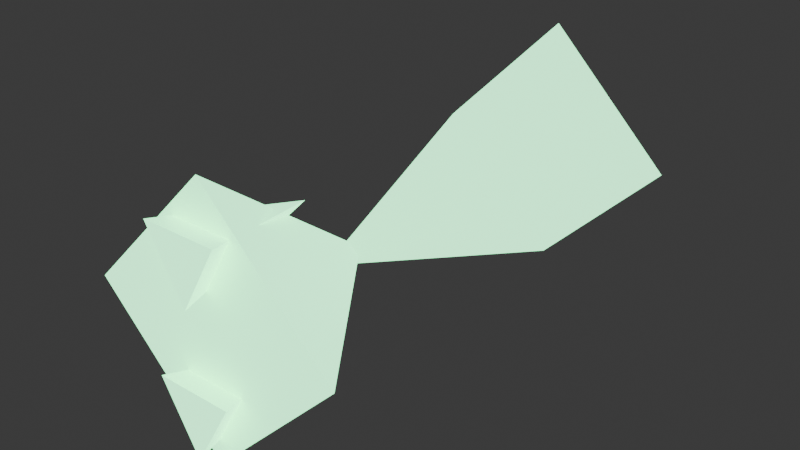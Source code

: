 # Source: enemy_fast.blend  (saved by Blender 4.3.34; exported with 4.5.12 LTS)
import bpy
from mathutils import Matrix  # noqa: F401  (used for matrix-valued properties, if any)

bpy.ops.wm.read_factory_settings(use_empty=True)
scene = bpy.context.scene
scene.name = 'Scene'

# ---- collections
col_collection = bpy.data.collections.new('Collection'); scene.collection.children.link(col_collection)

# ---- materials (node trees are filled in below, after node groups)
mat_enemygreen = bpy.data.materials.new('EnemyGreen')

# ---- material node trees
mat_enemygreen.use_nodes = True; mat_enemygreen.node_tree.nodes.clear()
_N = mat_enemygreen.node_tree.nodes; _L = mat_enemygreen.node_tree.links
n0 = _N.new('ShaderNodeBsdfPrincipled'); n0.name = 'Principled BSDF'; n0.location = (10, 300)
n0.inputs[0].default_value = (0.2, 1.0, 0.4, 1.0)
n0.inputs[27].default_value = (0.3, 1.0, 0.5, 1.0)
n0.inputs[28].default_value = 2.5
n1 = _N.new('ShaderNodeOutputMaterial'); n1.name = 'Material Output'; n1.location = (300, 300)
_L.new(n0.outputs[0], n1.inputs[0])
n1.is_active_output = True

# ---- world
world_world = bpy.data.worlds.new('World'); scene.world = world_world
world_world.use_nodes = True; world_world.node_tree.nodes.clear()
_N = world_world.node_tree.nodes; _L = world_world.node_tree.links
n0 = _N.new('ShaderNodeOutputWorld'); n0.name = 'World Output'; n0.location = (300, 300)
n1 = _N.new('ShaderNodeBackground'); n1.name = 'Background'; n1.location = (10, 300)
n1.inputs[0].default_value = (0.05088, 0.05088, 0.05088, 1.0)
_L.new(n1.outputs[0], n0.inputs[0])
n0.is_active_output = True
world_world.color = (0.05088, 0.05088, 0.05088)
world_world.sun_shadow_jitter_overblur = 0.0

# ---- meshes
me_cone_100 = bpy.data.meshes.new('Cone.100')
me_cone_100.from_pydata([(0.0, 0.15, -0.2), (0.15, 0.0, -0.2), (0.0, -0.15, -0.2), (-0.15, 0.0, -0.2), (0.0, 0.0, 0.2)], [], [(0, 4, 1), (1, 4, 2), (0, 1, 2, 3), (2, 4, 3), (3, 4, 0)])
_uv = me_cone_100.uv_layers.new(name='UVMap')
_uv.uv.foreach_set('vector', [0.25, 0.49, 0.25, 0.25, 0.49, 0.25, 0.49, 0.25, 0.25, 0.25, 0.25, 0.01, 0.75, 0.49, 0.99, 0.25, 0.75, 0.01, 0.51, 0.25, 0.25, 0.01, 0.25, 0.25, 0.01, 0.25, 0.01, 0.25, 0.25, 0.25, 0.25, 0.49])
me_cone_100.materials.append(mat_enemygreen)
me_cone_100.update()
me_cone_101 = bpy.data.meshes.new('Cone.101')
me_cone_101.from_pydata([(0.0, 0.15, -0.1), (0.15, 0.0, -0.1), (0.0, -0.15, -0.1), (-0.15, 0.0, -0.1), (0.0, 0.0, 0.1)], [], [(0, 4, 1), (1, 4, 2), (0, 1, 2, 3), (2, 4, 3), (3, 4, 0)])
_uv = me_cone_101.uv_layers.new(name='UVMap')
_uv.uv.foreach_set('vector', [0.25, 0.49, 0.25, 0.25, 0.49, 0.25, 0.49, 0.25, 0.25, 0.25, 0.25, 0.01, 0.75, 0.49, 0.99, 0.25, 0.75, 0.01, 0.51, 0.25, 0.25, 0.01, 0.25, 0.25, 0.01, 0.25, 0.01, 0.25, 0.25, 0.25, 0.25, 0.49])
me_cone_101.materials.append(mat_enemygreen)
me_cone_101.update()
me_cone_102 = bpy.data.meshes.new('Cone.102')
me_cone_102.from_pydata([(0.0, 0.05, -0.075), (0.0433, -0.025, -0.075), (-0.0433, -0.025, -0.075), (0.0, 0.0, 0.075)], [], [(0, 3, 1), (0, 1, 2), (1, 3, 2), (2, 3, 0)])
_uv = me_cone_102.uv_layers.new(name='UVMap')
_uv.uv.foreach_set('vector', [0.25, 0.49, 0.25, 0.25, 0.4578, 0.13, 0.75, 0.49, 0.9578, 0.13, 0.5422, 0.13, 0.4578, 0.13, 0.25, 0.25, 0.04215, 0.13, 0.04215, 0.13, 0.25, 0.25, 0.25, 0.49])
me_cone_102.materials.append(mat_enemygreen)
me_cone_102.update()
me_cone_103 = bpy.data.meshes.new('Cone.103')
me_cone_103.from_pydata([(0.0, 0.05, -0.075), (0.0433, -0.025, -0.075), (-0.0433, -0.025, -0.075), (0.0, 0.0, 0.075)], [], [(0, 3, 1), (0, 1, 2), (1, 3, 2), (2, 3, 0)])
_uv = me_cone_103.uv_layers.new(name='UVMap')
_uv.uv.foreach_set('vector', [0.25, 0.49, 0.25, 0.25, 0.4578, 0.13, 0.75, 0.49, 0.9578, 0.13, 0.5422, 0.13, 0.4578, 0.13, 0.25, 0.25, 0.04215, 0.13, 0.04215, 0.13, 0.25, 0.25, 0.25, 0.49])
me_cone_103.materials.append(mat_enemygreen)
me_cone_103.update()

# ---- objects
ob_front = bpy.data.objects.new('Front', me_cone_100)
ob_back = bpy.data.objects.new('Back', me_cone_101)
ob_speedtrail1 = bpy.data.objects.new('SpeedTrail1', me_cone_102)
ob_speedtrail2 = bpy.data.objects.new('SpeedTrail2', me_cone_103)

# ---- transforms, parenting, visibility, modifiers, constraints
ob_front.location = (0.0, 0.1, 0.0)
ob_front.rotation_euler = (1.571, 0.0, 0.0)
ob_back.location = (0.0, -0.15, 0.0)
ob_back.rotation_euler = (-1.571, 0.0, 0.0)
ob_speedtrail1.location = (0.0, -0.2, -0.08)
ob_speedtrail1.rotation_euler = (-1.571, 0.0, 0.0)
ob_speedtrail2.location = (0.0, -0.2, 0.08)
ob_speedtrail2.rotation_euler = (-1.571, 0.0, 0.0)

# ---- collection membership
col_collection.objects.link(ob_front)
col_collection.objects.link(ob_back)
col_collection.objects.link(ob_speedtrail1)
col_collection.objects.link(ob_speedtrail2)

# ---- scene / render settings (as saved in the file)
scene.frame_start = 1; scene.frame_end = 250; scene.frame_set(1)
scene.render.engine = 'BLENDER_EEVEE_NEXT'
bpy.context.view_layer.update()

# ---- added for rendering (the .blend has no active camera): camera
cam_auto = bpy.data.cameras.new('AutoCamera')
cam_auto.lens = 50.0
cam_auto.sensor_width = 36.0
cam_auto.clip_end = 1000.0
ob_auto_camera = bpy.data.objects.new('AutoCamera', cam_auto)
scene.collection.objects.link(ob_auto_camera)
ob_auto_camera.location = (0.661147, -0.780877, 0.528918)
ob_auto_camera.rotation_euler = (1.09748, -7.21219e-08, 0.694738)
scene.camera = ob_auto_camera
bpy.context.view_layer.update()
